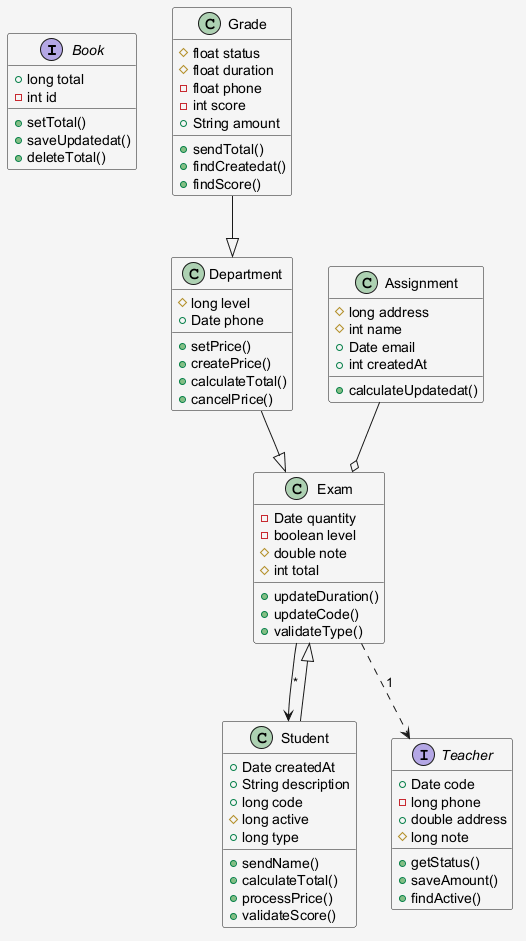

The diagram above was rendered by PlantUML. Its source (embedded in the PNG):
@startuml
skinparam shadowing false
skinparam backgroundColor #F5F5F5
interface Book {
  +long total
  -int id
  +setTotal()
  +saveUpdatedat()
  +deleteTotal()
}
class Grade {
  #float status
  #float duration
  -float phone
  -int score
  +String amount
  +sendTotal()
  +findCreatedat()
  +findScore()
}
class Department {
  #long level
  +Date phone
  +setPrice()
  +createPrice()
  +calculateTotal()
  +cancelPrice()
}
class Exam {
  -Date quantity
  -boolean level
  #double note
  #int total
  +updateDuration()
  +updateCode()
  +validateType()
}
class Student {
  +Date createdAt
  +String description
  +long code
  #long active
  +long type
  +sendName()
  +calculateTotal()
  +processPrice()
  +validateScore()
}
interface Teacher {
  +Date code
  -long phone
  +double address
  #long note
  +getStatus()
  +saveAmount()
  +findActive()
}
class Assignment {
  #long address
  #int name
  +Date email
  +int createdAt
  +calculateUpdatedat()
}
Student --|> Exam
Exam --> Student : "*"
Assignment --o Exam
Grade --|> Department
Exam ..> Teacher : "1"
Department --|> Exam
@enduml